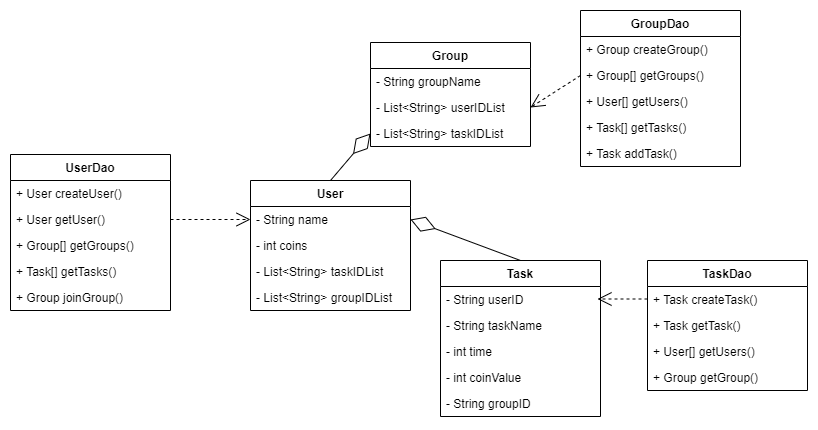

The diagram above was exported from draw.io. Its source (the exported page's mxGraphModel, read from the mxfile embedded in the PNG):
<mxGraphModel dx="989" dy="459" grid="1" gridSize="10" guides="1" tooltips="1" connect="1" arrows="1" fold="1" page="1" pageScale="1" pageWidth="827" pageHeight="1169" math="0" shadow="0">
  <root>
    <mxCell id="WIyWlLk6GJQsqaUBKTNV-0" />
    <mxCell id="WIyWlLk6GJQsqaUBKTNV-1" parent="WIyWlLk6GJQsqaUBKTNV-0" />
    <mxCell id="4ksRkFlSexyEabPPJXXZ-4" value="User" style="swimlane;fontStyle=1;align=center;verticalAlign=top;childLayout=stackLayout;horizontal=1;startSize=26;horizontalStack=0;resizeParent=1;resizeParentMax=0;resizeLast=0;collapsible=1;marginBottom=0;" parent="WIyWlLk6GJQsqaUBKTNV-1" vertex="1">
      <mxGeometry x="270" y="340" width="160" height="130" as="geometry" />
    </mxCell>
    <mxCell id="ejSgkP4nipmWL3BsLTyI-10" value="- String name" style="text;strokeColor=none;fillColor=none;align=left;verticalAlign=top;spacingLeft=4;spacingRight=4;overflow=hidden;rotatable=0;points=[[0,0.5],[1,0.5]];portConstraint=eastwest;" vertex="1" parent="4ksRkFlSexyEabPPJXXZ-4">
      <mxGeometry y="26" width="160" height="26" as="geometry" />
    </mxCell>
    <mxCell id="4ksRkFlSexyEabPPJXXZ-5" value="- int coins" style="text;strokeColor=none;fillColor=none;align=left;verticalAlign=top;spacingLeft=4;spacingRight=4;overflow=hidden;rotatable=0;points=[[0,0.5],[1,0.5]];portConstraint=eastwest;" parent="4ksRkFlSexyEabPPJXXZ-4" vertex="1">
      <mxGeometry y="52" width="160" height="26" as="geometry" />
    </mxCell>
    <mxCell id="4ksRkFlSexyEabPPJXXZ-11" value="- List&lt;String&gt; taskIDList" style="text;strokeColor=none;fillColor=none;align=left;verticalAlign=top;spacingLeft=4;spacingRight=4;overflow=hidden;rotatable=0;points=[[0,0.5],[1,0.5]];portConstraint=eastwest;" parent="4ksRkFlSexyEabPPJXXZ-4" vertex="1">
      <mxGeometry y="78" width="160" height="26" as="geometry" />
    </mxCell>
    <mxCell id="4ksRkFlSexyEabPPJXXZ-12" value="- List&lt;String&gt; groupIDList" style="text;strokeColor=none;fillColor=none;align=left;verticalAlign=top;spacingLeft=4;spacingRight=4;overflow=hidden;rotatable=0;points=[[0,0.5],[1,0.5]];portConstraint=eastwest;" parent="4ksRkFlSexyEabPPJXXZ-4" vertex="1">
      <mxGeometry y="104" width="160" height="26" as="geometry" />
    </mxCell>
    <mxCell id="4ksRkFlSexyEabPPJXXZ-22" value="Task" style="swimlane;fontStyle=1;align=center;verticalAlign=top;childLayout=stackLayout;horizontal=1;startSize=26;horizontalStack=0;resizeParent=1;resizeParentMax=0;resizeLast=0;collapsible=1;marginBottom=0;" parent="WIyWlLk6GJQsqaUBKTNV-1" vertex="1">
      <mxGeometry x="460" y="420" width="160" height="156" as="geometry" />
    </mxCell>
    <mxCell id="ejSgkP4nipmWL3BsLTyI-44" value="- String userID" style="text;strokeColor=none;fillColor=none;align=left;verticalAlign=top;spacingLeft=4;spacingRight=4;overflow=hidden;rotatable=0;points=[[0,0.5],[1,0.5]];portConstraint=eastwest;" vertex="1" parent="4ksRkFlSexyEabPPJXXZ-22">
      <mxGeometry y="26" width="160" height="26" as="geometry" />
    </mxCell>
    <mxCell id="4ksRkFlSexyEabPPJXXZ-23" value="- String taskName" style="text;strokeColor=none;fillColor=none;align=left;verticalAlign=top;spacingLeft=4;spacingRight=4;overflow=hidden;rotatable=0;points=[[0,0.5],[1,0.5]];portConstraint=eastwest;" parent="4ksRkFlSexyEabPPJXXZ-22" vertex="1">
      <mxGeometry y="52" width="160" height="26" as="geometry" />
    </mxCell>
    <mxCell id="4ksRkFlSexyEabPPJXXZ-25" value="- int time" style="text;strokeColor=none;fillColor=none;align=left;verticalAlign=top;spacingLeft=4;spacingRight=4;overflow=hidden;rotatable=0;points=[[0,0.5],[1,0.5]];portConstraint=eastwest;" parent="4ksRkFlSexyEabPPJXXZ-22" vertex="1">
      <mxGeometry y="78" width="160" height="26" as="geometry" />
    </mxCell>
    <mxCell id="4ksRkFlSexyEabPPJXXZ-24" value="- int coinValue" style="text;strokeColor=none;fillColor=none;align=left;verticalAlign=top;spacingLeft=4;spacingRight=4;overflow=hidden;rotatable=0;points=[[0,0.5],[1,0.5]];portConstraint=eastwest;" parent="4ksRkFlSexyEabPPJXXZ-22" vertex="1">
      <mxGeometry y="104" width="160" height="26" as="geometry" />
    </mxCell>
    <mxCell id="ejSgkP4nipmWL3BsLTyI-45" value="- String groupID" style="text;strokeColor=none;fillColor=none;align=left;verticalAlign=top;spacingLeft=4;spacingRight=4;overflow=hidden;rotatable=0;points=[[0,0.5],[1,0.5]];portConstraint=eastwest;" vertex="1" parent="4ksRkFlSexyEabPPJXXZ-22">
      <mxGeometry y="130" width="160" height="26" as="geometry" />
    </mxCell>
    <mxCell id="4ksRkFlSexyEabPPJXXZ-31" value="Group" style="swimlane;fontStyle=1;align=center;verticalAlign=top;childLayout=stackLayout;horizontal=1;startSize=26;horizontalStack=0;resizeParent=1;resizeParentMax=0;resizeLast=0;collapsible=1;marginBottom=0;" parent="WIyWlLk6GJQsqaUBKTNV-1" vertex="1">
      <mxGeometry x="390" y="202" width="160" height="104" as="geometry" />
    </mxCell>
    <mxCell id="ejSgkP4nipmWL3BsLTyI-11" value="- String groupName" style="text;strokeColor=none;fillColor=none;align=left;verticalAlign=top;spacingLeft=4;spacingRight=4;overflow=hidden;rotatable=0;points=[[0,0.5],[1,0.5]];portConstraint=eastwest;" vertex="1" parent="4ksRkFlSexyEabPPJXXZ-31">
      <mxGeometry y="26" width="160" height="26" as="geometry" />
    </mxCell>
    <mxCell id="ejSgkP4nipmWL3BsLTyI-12" value="- List&lt;String&gt; userIDList" style="text;strokeColor=none;fillColor=none;align=left;verticalAlign=top;spacingLeft=4;spacingRight=4;overflow=hidden;rotatable=0;points=[[0,0.5],[1,0.5]];portConstraint=eastwest;" vertex="1" parent="4ksRkFlSexyEabPPJXXZ-31">
      <mxGeometry y="52" width="160" height="26" as="geometry" />
    </mxCell>
    <mxCell id="ejSgkP4nipmWL3BsLTyI-13" value="- List&lt;String&gt; taskIDList" style="text;strokeColor=none;fillColor=none;align=left;verticalAlign=top;spacingLeft=4;spacingRight=4;overflow=hidden;rotatable=0;points=[[0,0.5],[1,0.5]];portConstraint=eastwest;" vertex="1" parent="4ksRkFlSexyEabPPJXXZ-31">
      <mxGeometry y="78" width="160" height="26" as="geometry" />
    </mxCell>
    <mxCell id="tCzupf6CGJ6t0zl1k6KE-0" value="" style="endArrow=diamondThin;endFill=0;endSize=24;html=1;rounded=0;entryX=1;entryY=0.5;entryDx=0;entryDy=0;exitX=0.5;exitY=0;exitDx=0;exitDy=0;" parent="WIyWlLk6GJQsqaUBKTNV-1" source="4ksRkFlSexyEabPPJXXZ-22" target="ejSgkP4nipmWL3BsLTyI-10" edge="1">
      <mxGeometry width="160" relative="1" as="geometry">
        <mxPoint x="330" y="520" as="sourcePoint" />
        <mxPoint x="490" y="520" as="targetPoint" />
      </mxGeometry>
    </mxCell>
    <mxCell id="tCzupf6CGJ6t0zl1k6KE-1" value="" style="endArrow=diamondThin;endFill=0;endSize=24;html=1;rounded=0;exitX=0.5;exitY=0;exitDx=0;exitDy=0;entryX=0;entryY=0.5;entryDx=0;entryDy=0;" parent="WIyWlLk6GJQsqaUBKTNV-1" source="4ksRkFlSexyEabPPJXXZ-4" target="ejSgkP4nipmWL3BsLTyI-13" edge="1">
      <mxGeometry width="160" relative="1" as="geometry">
        <mxPoint x="616" y="426" as="sourcePoint" />
        <mxPoint x="390" y="275" as="targetPoint" />
      </mxGeometry>
    </mxCell>
    <mxCell id="ejSgkP4nipmWL3BsLTyI-0" value="UserDao" style="swimlane;fontStyle=1;align=center;verticalAlign=top;childLayout=stackLayout;horizontal=1;startSize=26;horizontalStack=0;resizeParent=1;resizeParentMax=0;resizeLast=0;collapsible=1;marginBottom=0;" vertex="1" parent="WIyWlLk6GJQsqaUBKTNV-1">
      <mxGeometry x="30" y="314" width="160" height="156" as="geometry" />
    </mxCell>
    <mxCell id="ejSgkP4nipmWL3BsLTyI-5" value="+ User createUser()" style="text;strokeColor=none;fillColor=none;align=left;verticalAlign=top;spacingLeft=4;spacingRight=4;overflow=hidden;rotatable=0;points=[[0,0.5],[1,0.5]];portConstraint=eastwest;" vertex="1" parent="ejSgkP4nipmWL3BsLTyI-0">
      <mxGeometry y="26" width="160" height="26" as="geometry" />
    </mxCell>
    <mxCell id="ejSgkP4nipmWL3BsLTyI-6" value="+ User getUser()" style="text;strokeColor=none;fillColor=none;align=left;verticalAlign=top;spacingLeft=4;spacingRight=4;overflow=hidden;rotatable=0;points=[[0,0.5],[1,0.5]];portConstraint=eastwest;" vertex="1" parent="ejSgkP4nipmWL3BsLTyI-0">
      <mxGeometry y="52" width="160" height="26" as="geometry" />
    </mxCell>
    <mxCell id="ejSgkP4nipmWL3BsLTyI-30" value="+ Group[] getGroups()" style="text;strokeColor=none;fillColor=none;align=left;verticalAlign=top;spacingLeft=4;spacingRight=4;overflow=hidden;rotatable=0;points=[[0,0.5],[1,0.5]];portConstraint=eastwest;" vertex="1" parent="ejSgkP4nipmWL3BsLTyI-0">
      <mxGeometry y="78" width="160" height="26" as="geometry" />
    </mxCell>
    <mxCell id="ejSgkP4nipmWL3BsLTyI-29" value="+ Task[] getTasks()" style="text;strokeColor=none;fillColor=none;align=left;verticalAlign=top;spacingLeft=4;spacingRight=4;overflow=hidden;rotatable=0;points=[[0,0.5],[1,0.5]];portConstraint=eastwest;" vertex="1" parent="ejSgkP4nipmWL3BsLTyI-0">
      <mxGeometry y="104" width="160" height="26" as="geometry" />
    </mxCell>
    <mxCell id="4ksRkFlSexyEabPPJXXZ-8" value="+ Group joinGroup()" style="text;strokeColor=none;fillColor=none;align=left;verticalAlign=top;spacingLeft=4;spacingRight=4;overflow=hidden;rotatable=0;points=[[0,0.5],[1,0.5]];portConstraint=eastwest;" parent="ejSgkP4nipmWL3BsLTyI-0" vertex="1">
      <mxGeometry y="130" width="160" height="26" as="geometry" />
    </mxCell>
    <mxCell id="ejSgkP4nipmWL3BsLTyI-14" value="GroupDao" style="swimlane;fontStyle=1;align=center;verticalAlign=top;childLayout=stackLayout;horizontal=1;startSize=26;horizontalStack=0;resizeParent=1;resizeParentMax=0;resizeLast=0;collapsible=1;marginBottom=0;" vertex="1" parent="WIyWlLk6GJQsqaUBKTNV-1">
      <mxGeometry x="600" y="170" width="160" height="156" as="geometry" />
    </mxCell>
    <mxCell id="ejSgkP4nipmWL3BsLTyI-15" value="+ Group createGroup()" style="text;strokeColor=none;fillColor=none;align=left;verticalAlign=top;spacingLeft=4;spacingRight=4;overflow=hidden;rotatable=0;points=[[0,0.5],[1,0.5]];portConstraint=eastwest;" vertex="1" parent="ejSgkP4nipmWL3BsLTyI-14">
      <mxGeometry y="26" width="160" height="26" as="geometry" />
    </mxCell>
    <mxCell id="ejSgkP4nipmWL3BsLTyI-41" value="+ Group[] getGroups()" style="text;strokeColor=none;fillColor=none;align=left;verticalAlign=top;spacingLeft=4;spacingRight=4;overflow=hidden;rotatable=0;points=[[0,0.5],[1,0.5]];portConstraint=eastwest;" vertex="1" parent="ejSgkP4nipmWL3BsLTyI-14">
      <mxGeometry y="52" width="160" height="26" as="geometry" />
    </mxCell>
    <mxCell id="ejSgkP4nipmWL3BsLTyI-33" value="+ User[] getUsers()" style="text;strokeColor=none;fillColor=none;align=left;verticalAlign=top;spacingLeft=4;spacingRight=4;overflow=hidden;rotatable=0;points=[[0,0.5],[1,0.5]];portConstraint=eastwest;" vertex="1" parent="ejSgkP4nipmWL3BsLTyI-14">
      <mxGeometry y="78" width="160" height="26" as="geometry" />
    </mxCell>
    <mxCell id="ejSgkP4nipmWL3BsLTyI-40" value="+ Task[] getTasks()" style="text;strokeColor=none;fillColor=none;align=left;verticalAlign=top;spacingLeft=4;spacingRight=4;overflow=hidden;rotatable=0;points=[[0,0.5],[1,0.5]];portConstraint=eastwest;" vertex="1" parent="ejSgkP4nipmWL3BsLTyI-14">
      <mxGeometry y="104" width="160" height="26" as="geometry" />
    </mxCell>
    <mxCell id="ejSgkP4nipmWL3BsLTyI-31" value="+ Task addTask()" style="text;strokeColor=none;fillColor=none;align=left;verticalAlign=top;spacingLeft=4;spacingRight=4;overflow=hidden;rotatable=0;points=[[0,0.5],[1,0.5]];portConstraint=eastwest;" vertex="1" parent="ejSgkP4nipmWL3BsLTyI-14">
      <mxGeometry y="130" width="160" height="26" as="geometry" />
    </mxCell>
    <mxCell id="ejSgkP4nipmWL3BsLTyI-21" value="" style="endArrow=open;endFill=1;endSize=12;html=1;rounded=0;dashed=1;exitX=1;exitY=0.5;exitDx=0;exitDy=0;entryX=0;entryY=0.5;entryDx=0;entryDy=0;" edge="1" parent="WIyWlLk6GJQsqaUBKTNV-1" source="ejSgkP4nipmWL3BsLTyI-6" target="ejSgkP4nipmWL3BsLTyI-10">
      <mxGeometry width="160" relative="1" as="geometry">
        <mxPoint x="200" y="404.5" as="sourcePoint" />
        <mxPoint x="270" y="405" as="targetPoint" />
      </mxGeometry>
    </mxCell>
    <mxCell id="ejSgkP4nipmWL3BsLTyI-22" value="" style="endArrow=open;endFill=1;endSize=12;html=1;rounded=0;dashed=1;exitX=0;exitY=0.5;exitDx=0;exitDy=0;entryX=1;entryY=0.5;entryDx=0;entryDy=0;" edge="1" parent="WIyWlLk6GJQsqaUBKTNV-1" target="ejSgkP4nipmWL3BsLTyI-12">
      <mxGeometry width="160" relative="1" as="geometry">
        <mxPoint x="600" y="235" as="sourcePoint" />
        <mxPoint x="600" y="361.5" as="targetPoint" />
      </mxGeometry>
    </mxCell>
    <mxCell id="ejSgkP4nipmWL3BsLTyI-23" value="TaskDao" style="swimlane;fontStyle=1;align=center;verticalAlign=top;childLayout=stackLayout;horizontal=1;startSize=26;horizontalStack=0;resizeParent=1;resizeParentMax=0;resizeLast=0;collapsible=1;marginBottom=0;" vertex="1" parent="WIyWlLk6GJQsqaUBKTNV-1">
      <mxGeometry x="667" y="420" width="160" height="130" as="geometry" />
    </mxCell>
    <mxCell id="ejSgkP4nipmWL3BsLTyI-24" value="+ Task createTask()" style="text;strokeColor=none;fillColor=none;align=left;verticalAlign=top;spacingLeft=4;spacingRight=4;overflow=hidden;rotatable=0;points=[[0,0.5],[1,0.5]];portConstraint=eastwest;" vertex="1" parent="ejSgkP4nipmWL3BsLTyI-23">
      <mxGeometry y="26" width="160" height="26" as="geometry" />
    </mxCell>
    <mxCell id="ejSgkP4nipmWL3BsLTyI-43" value="+ Task getTask()" style="text;strokeColor=none;fillColor=none;align=left;verticalAlign=top;spacingLeft=4;spacingRight=4;overflow=hidden;rotatable=0;points=[[0,0.5],[1,0.5]];portConstraint=eastwest;" vertex="1" parent="ejSgkP4nipmWL3BsLTyI-23">
      <mxGeometry y="52" width="160" height="26" as="geometry" />
    </mxCell>
    <mxCell id="ejSgkP4nipmWL3BsLTyI-42" value="+ User[] getUsers()" style="text;strokeColor=none;fillColor=none;align=left;verticalAlign=top;spacingLeft=4;spacingRight=4;overflow=hidden;rotatable=0;points=[[0,0.5],[1,0.5]];portConstraint=eastwest;" vertex="1" parent="ejSgkP4nipmWL3BsLTyI-23">
      <mxGeometry y="78" width="160" height="26" as="geometry" />
    </mxCell>
    <mxCell id="ejSgkP4nipmWL3BsLTyI-36" value="+ Group getGroup()" style="text;strokeColor=none;fillColor=none;align=left;verticalAlign=top;spacingLeft=4;spacingRight=4;overflow=hidden;rotatable=0;points=[[0,0.5],[1,0.5]];portConstraint=eastwest;" vertex="1" parent="ejSgkP4nipmWL3BsLTyI-23">
      <mxGeometry y="104" width="160" height="26" as="geometry" />
    </mxCell>
    <mxCell id="ejSgkP4nipmWL3BsLTyI-26" value="" style="endArrow=open;endFill=1;endSize=12;html=1;rounded=0;dashed=1;exitX=0;exitY=0.5;exitDx=0;exitDy=0;entryX=1;entryY=0.5;entryDx=0;entryDy=0;" edge="1" parent="WIyWlLk6GJQsqaUBKTNV-1">
      <mxGeometry width="160" relative="1" as="geometry">
        <mxPoint x="667" y="458.5" as="sourcePoint" />
        <mxPoint x="617" y="458.5" as="targetPoint" />
      </mxGeometry>
    </mxCell>
  </root>
</mxGraphModel>